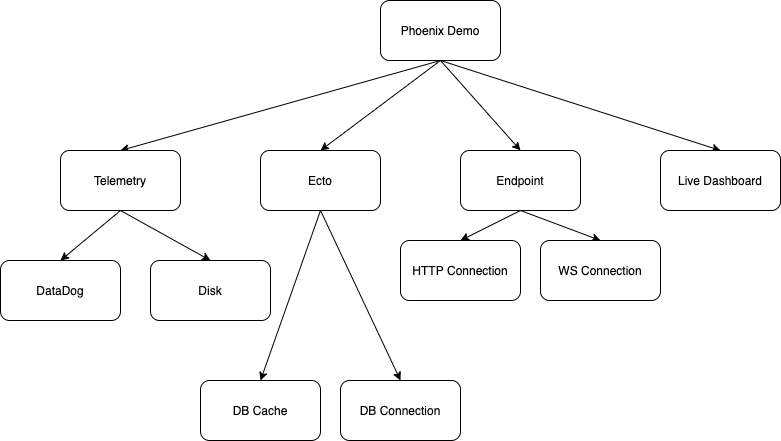

The diagram above was exported from draw.io. Its source (the exported page's mxGraphModel, read from the mxfile embedded in the PNG):
<mxGraphModel dx="946" dy="621" grid="1" gridSize="10" guides="1" tooltips="1" connect="1" arrows="1" fold="1" page="1" pageScale="1" pageWidth="850" pageHeight="1100" math="0" shadow="0">
  <root>
    <mxCell id="0" />
    <mxCell id="1" parent="0" />
    <mxCell id="rMhuGOHMINO3cucTGWNB-9" style="edgeStyle=none;rounded=0;orthogonalLoop=1;jettySize=auto;html=1;exitX=0.5;exitY=1;exitDx=0;exitDy=0;entryX=0.5;entryY=0;entryDx=0;entryDy=0;" edge="1" parent="1" source="rMhuGOHMINO3cucTGWNB-1" target="rMhuGOHMINO3cucTGWNB-3">
      <mxGeometry relative="1" as="geometry" />
    </mxCell>
    <mxCell id="rMhuGOHMINO3cucTGWNB-10" style="edgeStyle=none;rounded=0;orthogonalLoop=1;jettySize=auto;html=1;exitX=0.5;exitY=1;exitDx=0;exitDy=0;entryX=0.5;entryY=0;entryDx=0;entryDy=0;" edge="1" parent="1" source="rMhuGOHMINO3cucTGWNB-1" target="rMhuGOHMINO3cucTGWNB-5">
      <mxGeometry relative="1" as="geometry" />
    </mxCell>
    <mxCell id="rMhuGOHMINO3cucTGWNB-11" style="edgeStyle=none;rounded=0;orthogonalLoop=1;jettySize=auto;html=1;exitX=0.5;exitY=1;exitDx=0;exitDy=0;entryX=0.5;entryY=0;entryDx=0;entryDy=0;" edge="1" parent="1" source="rMhuGOHMINO3cucTGWNB-1" target="rMhuGOHMINO3cucTGWNB-2">
      <mxGeometry relative="1" as="geometry" />
    </mxCell>
    <mxCell id="rMhuGOHMINO3cucTGWNB-12" style="edgeStyle=none;rounded=0;orthogonalLoop=1;jettySize=auto;html=1;exitX=0.5;exitY=1;exitDx=0;exitDy=0;entryX=0.5;entryY=0;entryDx=0;entryDy=0;" edge="1" parent="1" source="rMhuGOHMINO3cucTGWNB-1" target="rMhuGOHMINO3cucTGWNB-4">
      <mxGeometry relative="1" as="geometry" />
    </mxCell>
    <mxCell id="rMhuGOHMINO3cucTGWNB-1" value="Phoenix Demo" style="rounded=1;whiteSpace=wrap;html=1;" vertex="1" parent="1">
      <mxGeometry x="380" y="90" width="120" height="60" as="geometry" />
    </mxCell>
    <mxCell id="rMhuGOHMINO3cucTGWNB-21" style="edgeStyle=none;rounded=0;orthogonalLoop=1;jettySize=auto;html=1;exitX=0.5;exitY=1;exitDx=0;exitDy=0;entryX=0.5;entryY=0;entryDx=0;entryDy=0;" edge="1" parent="1" source="rMhuGOHMINO3cucTGWNB-2" target="rMhuGOHMINO3cucTGWNB-19">
      <mxGeometry relative="1" as="geometry" />
    </mxCell>
    <mxCell id="rMhuGOHMINO3cucTGWNB-22" style="edgeStyle=none;rounded=0;orthogonalLoop=1;jettySize=auto;html=1;exitX=0.5;exitY=1;exitDx=0;exitDy=0;entryX=0.5;entryY=0;entryDx=0;entryDy=0;" edge="1" parent="1" source="rMhuGOHMINO3cucTGWNB-2" target="rMhuGOHMINO3cucTGWNB-20">
      <mxGeometry relative="1" as="geometry" />
    </mxCell>
    <mxCell id="rMhuGOHMINO3cucTGWNB-2" value="Endpoint" style="rounded=1;whiteSpace=wrap;html=1;" vertex="1" parent="1">
      <mxGeometry x="460" y="240" width="120" height="60" as="geometry" />
    </mxCell>
    <mxCell id="rMhuGOHMINO3cucTGWNB-17" style="edgeStyle=none;rounded=0;orthogonalLoop=1;jettySize=auto;html=1;exitX=0.5;exitY=1;exitDx=0;exitDy=0;entryX=0.5;entryY=0;entryDx=0;entryDy=0;" edge="1" parent="1" source="rMhuGOHMINO3cucTGWNB-3" target="rMhuGOHMINO3cucTGWNB-15">
      <mxGeometry relative="1" as="geometry" />
    </mxCell>
    <mxCell id="rMhuGOHMINO3cucTGWNB-18" style="edgeStyle=none;rounded=0;orthogonalLoop=1;jettySize=auto;html=1;exitX=0.5;exitY=1;exitDx=0;exitDy=0;entryX=0.5;entryY=0;entryDx=0;entryDy=0;" edge="1" parent="1" source="rMhuGOHMINO3cucTGWNB-3" target="rMhuGOHMINO3cucTGWNB-16">
      <mxGeometry relative="1" as="geometry" />
    </mxCell>
    <mxCell id="rMhuGOHMINO3cucTGWNB-3" value="Telemetry" style="rounded=1;whiteSpace=wrap;html=1;" vertex="1" parent="1">
      <mxGeometry x="60" y="240" width="120" height="60" as="geometry" />
    </mxCell>
    <mxCell id="rMhuGOHMINO3cucTGWNB-4" value="Live Dashboard" style="rounded=1;whiteSpace=wrap;html=1;" vertex="1" parent="1">
      <mxGeometry x="660" y="240" width="120" height="60" as="geometry" />
    </mxCell>
    <mxCell id="rMhuGOHMINO3cucTGWNB-13" style="edgeStyle=none;rounded=0;orthogonalLoop=1;jettySize=auto;html=1;exitX=0.5;exitY=1;exitDx=0;exitDy=0;entryX=0.5;entryY=0;entryDx=0;entryDy=0;" edge="1" parent="1" source="rMhuGOHMINO3cucTGWNB-5" target="rMhuGOHMINO3cucTGWNB-6">
      <mxGeometry relative="1" as="geometry" />
    </mxCell>
    <mxCell id="rMhuGOHMINO3cucTGWNB-14" style="edgeStyle=none;rounded=0;orthogonalLoop=1;jettySize=auto;html=1;exitX=0.5;exitY=1;exitDx=0;exitDy=0;entryX=0.5;entryY=0;entryDx=0;entryDy=0;" edge="1" parent="1" source="rMhuGOHMINO3cucTGWNB-5" target="rMhuGOHMINO3cucTGWNB-7">
      <mxGeometry relative="1" as="geometry" />
    </mxCell>
    <mxCell id="rMhuGOHMINO3cucTGWNB-5" value="Ecto" style="rounded=1;whiteSpace=wrap;html=1;" vertex="1" parent="1">
      <mxGeometry x="260" y="240" width="120" height="60" as="geometry" />
    </mxCell>
    <mxCell id="rMhuGOHMINO3cucTGWNB-6" value="DB Cache" style="rounded=1;whiteSpace=wrap;html=1;" vertex="1" parent="1">
      <mxGeometry x="200" y="470" width="120" height="60" as="geometry" />
    </mxCell>
    <mxCell id="rMhuGOHMINO3cucTGWNB-7" value="DB Connection" style="rounded=1;whiteSpace=wrap;html=1;" vertex="1" parent="1">
      <mxGeometry x="340" y="470" width="120" height="60" as="geometry" />
    </mxCell>
    <mxCell id="rMhuGOHMINO3cucTGWNB-15" value="DataDog" style="rounded=1;whiteSpace=wrap;html=1;" vertex="1" parent="1">
      <mxGeometry y="350" width="120" height="60" as="geometry" />
    </mxCell>
    <mxCell id="rMhuGOHMINO3cucTGWNB-16" value="Disk" style="rounded=1;whiteSpace=wrap;html=1;" vertex="1" parent="1">
      <mxGeometry x="150" y="350" width="120" height="60" as="geometry" />
    </mxCell>
    <mxCell id="rMhuGOHMINO3cucTGWNB-19" value="HTTP Connection" style="rounded=1;whiteSpace=wrap;html=1;" vertex="1" parent="1">
      <mxGeometry x="400" y="330" width="120" height="60" as="geometry" />
    </mxCell>
    <mxCell id="rMhuGOHMINO3cucTGWNB-20" value="WS Connection" style="rounded=1;whiteSpace=wrap;html=1;" vertex="1" parent="1">
      <mxGeometry x="540" y="330" width="120" height="60" as="geometry" />
    </mxCell>
  </root>
</mxGraphModel>